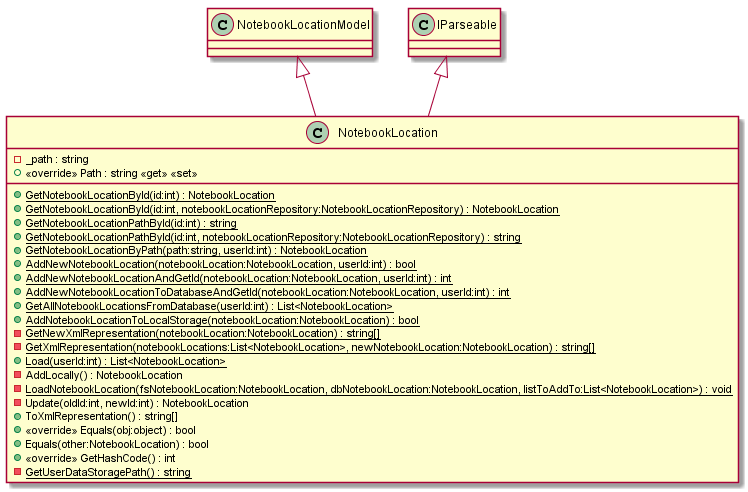

The diagram above was rendered by PlantUML. Its source (embedded in the PNG):
@startuml
class NotebookLocation {
    - _path : string
    + <<override>> Path : string <<get>> <<set>>
    + {static} GetNotebookLocationById(id:int) : NotebookLocation
    + {static} GetNotebookLocationById(id:int, notebookLocationRepository:NotebookLocationRepository) : NotebookLocation
    + {static} GetNotebookLocationPathById(id:int) : string
    + {static} GetNotebookLocationPathById(id:int, notebookLocationRepository:NotebookLocationRepository) : string
    + {static} GetNotebookLocationByPath(path:string, userId:int) : NotebookLocation
    + {static} AddNewNotebookLocation(notebookLocation:NotebookLocation, userId:int) : bool
    + {static} AddNewNotebookLocationAndGetId(notebookLocation:NotebookLocation, userId:int) : int
    + {static} AddNewNotebookLocationToDatabaseAndGetId(notebookLocation:NotebookLocation, userId:int) : int
    + {static} GetAllNotebookLocationsFromDatabase(userId:int) : List<NotebookLocation>
    + {static} AddNotebookLocationToLocalStorage(notebookLocation:NotebookLocation) : bool
    - {static} GetNewXmlRepresentation(notebookLocation:NotebookLocation) : string[]
    - {static} GetXmlRepresentation(notebookLocations:List<NotebookLocation>, newNotebookLocation:NotebookLocation) : string[]
    + {static} Load(userId:int) : List<NotebookLocation>
    - AddLocally() : NotebookLocation
    - {static} LoadNotebookLocation(fsNotebookLocation:NotebookLocation, dbNotebookLocation:NotebookLocation, listToAddTo:List<NotebookLocation>) : void
    - Update(oldId:int, newId:int) : NotebookLocation
    + ToXmlRepresentation() : string[]
    + <<override>> Equals(obj:object) : bool
    + Equals(other:NotebookLocation) : bool
    + <<override>> GetHashCode() : int
    - {static} GetUserDataStoragePath() : string
}
NotebookLocationModel <|-- NotebookLocation
IParseable <|-- NotebookLocation
@enduml